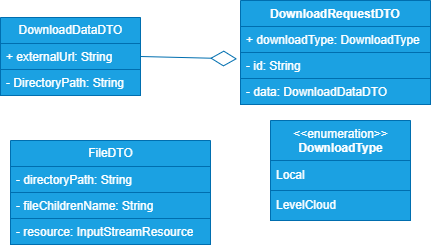

The diagram above was exported from draw.io. Its source (the exported page's mxGraphModel, read from the mxfile embedded in the PNG):
<mxGraphModel dx="1066" dy="835" grid="1" gridSize="10" guides="1" tooltips="1" connect="1" arrows="1" fold="1" page="1" pageScale="1" pageWidth="827" pageHeight="1169" background="#ffffff" math="0" shadow="0">
  <root>
    <mxCell id="0" />
    <mxCell id="1" parent="0" />
    <mxCell id="7" value="DownloadDataDTO" style="swimlane;fontStyle=0;childLayout=stackLayout;horizontal=1;startSize=26;fillColor=#1ba1e2;horizontalStack=0;resizeParent=1;resizeParentMax=0;resizeLast=0;collapsible=1;marginBottom=0;html=1;fontColor=#ffffff;strokeColor=#006EAF;" parent="1" vertex="1">
      <mxGeometry x="130" y="147" width="140" height="78" as="geometry" />
    </mxCell>
    <mxCell id="8" value="+ externalUrl: String" style="text;strokeColor=#006EAF;fillColor=#1ba1e2;align=left;verticalAlign=top;spacingLeft=4;spacingRight=4;overflow=hidden;rotatable=0;points=[[0,0.5],[1,0.5]];portConstraint=eastwest;whiteSpace=wrap;html=1;fontColor=#ffffff;" parent="7" vertex="1">
      <mxGeometry y="26" width="140" height="26" as="geometry" />
    </mxCell>
    <mxCell id="9" value="- DirectoryPath: String" style="text;strokeColor=#006EAF;fillColor=#1ba1e2;align=left;verticalAlign=top;spacingLeft=4;spacingRight=4;overflow=hidden;rotatable=0;points=[[0,0.5],[1,0.5]];portConstraint=eastwest;whiteSpace=wrap;html=1;fontColor=#ffffff;" parent="7" vertex="1">
      <mxGeometry y="52" width="140" height="26" as="geometry" />
    </mxCell>
    <mxCell id="13" value="&amp;lt;&amp;lt;enumeration&amp;gt;&amp;gt;&lt;br&gt;&lt;b&gt;DownloadType&lt;/b&gt;" style="swimlane;fontStyle=0;align=center;verticalAlign=top;childLayout=stackLayout;horizontal=1;startSize=40;horizontalStack=0;resizeParent=1;resizeParentMax=0;resizeLast=0;collapsible=0;marginBottom=0;html=1;fillColor=#1ba1e2;fontColor=#ffffff;strokeColor=#006EAF;" parent="1" vertex="1">
      <mxGeometry x="400" y="250" width="140" height="100" as="geometry" />
    </mxCell>
    <mxCell id="14" value="Local" style="text;html=1;strokeColor=#006EAF;fillColor=#1ba1e2;align=left;verticalAlign=middle;spacingLeft=4;spacingRight=4;overflow=hidden;rotatable=0;points=[[0,0.5],[1,0.5]];portConstraint=eastwest;fontColor=#ffffff;" parent="13" vertex="1">
      <mxGeometry y="40" width="140" height="30" as="geometry" />
    </mxCell>
    <mxCell id="19" value="LevelCloud" style="text;html=1;strokeColor=#006EAF;fillColor=#1ba1e2;align=left;verticalAlign=middle;spacingLeft=4;spacingRight=4;overflow=hidden;rotatable=0;points=[[0,0.5],[1,0.5]];portConstraint=eastwest;fontColor=#ffffff;" parent="13" vertex="1">
      <mxGeometry y="70" width="140" height="30" as="geometry" />
    </mxCell>
    <mxCell id="15" value="DownloadRequestDTO" style="swimlane;fontStyle=1;align=center;verticalAlign=top;childLayout=stackLayout;horizontal=1;startSize=26;horizontalStack=0;resizeParent=1;resizeParentMax=0;resizeLast=0;collapsible=1;marginBottom=0;fillColor=#1ba1e2;fontColor=#ffffff;strokeColor=#006EAF;" parent="1" vertex="1">
      <mxGeometry x="370" y="130" width="190" height="104" as="geometry" />
    </mxCell>
    <mxCell id="16" value="+ downloadType: DownloadType" style="text;strokeColor=#006EAF;fillColor=#1ba1e2;align=left;verticalAlign=top;spacingLeft=4;spacingRight=4;overflow=hidden;rotatable=0;points=[[0,0.5],[1,0.5]];portConstraint=eastwest;fontColor=#ffffff;" parent="15" vertex="1">
      <mxGeometry y="26" width="190" height="26" as="geometry" />
    </mxCell>
    <mxCell id="29" value="- id: String" style="text;strokeColor=#006EAF;fillColor=#1ba1e2;align=left;verticalAlign=top;spacingLeft=4;spacingRight=4;overflow=hidden;rotatable=0;points=[[0,0.5],[1,0.5]];portConstraint=eastwest;fontColor=#ffffff;" parent="15" vertex="1">
      <mxGeometry y="52" width="190" height="26" as="geometry" />
    </mxCell>
    <mxCell id="22" value="- data: DownloadDataDTO" style="text;strokeColor=#006EAF;fillColor=#1ba1e2;align=left;verticalAlign=top;spacingLeft=4;spacingRight=4;overflow=hidden;rotatable=0;points=[[0,0.5],[1,0.5]];portConstraint=eastwest;fontColor=#ffffff;" parent="15" vertex="1">
      <mxGeometry y="78" width="190" height="26" as="geometry" />
    </mxCell>
    <mxCell id="28" value="" style="endArrow=diamondThin;endFill=0;endSize=24;html=1;entryX=-0.018;entryY=0.244;entryDx=0;entryDy=0;entryPerimeter=0;exitX=1;exitY=0.5;exitDx=0;exitDy=0;fillColor=#1ba1e2;strokeColor=#006EAF;" parent="1" source="7" edge="1">
      <mxGeometry width="160" relative="1" as="geometry">
        <mxPoint x="280" y="190" as="sourcePoint" />
        <mxPoint x="366.58000000000015" y="188.34399999999994" as="targetPoint" />
      </mxGeometry>
    </mxCell>
    <mxCell id="30" value="FileDTO" style="swimlane;fontStyle=0;childLayout=stackLayout;horizontal=1;startSize=26;fillColor=#1ba1e2;horizontalStack=0;resizeParent=1;resizeParentMax=0;resizeLast=0;collapsible=1;marginBottom=0;html=1;fontColor=#ffffff;strokeColor=#006EAF;" parent="1" vertex="1">
      <mxGeometry x="140" y="270" width="200" height="104" as="geometry" />
    </mxCell>
    <mxCell id="31" value="- directoryPath: String" style="text;strokeColor=#006EAF;fillColor=#1ba1e2;align=left;verticalAlign=top;spacingLeft=4;spacingRight=4;overflow=hidden;rotatable=0;points=[[0,0.5],[1,0.5]];portConstraint=eastwest;whiteSpace=wrap;html=1;fontColor=#ffffff;" parent="30" vertex="1">
      <mxGeometry y="26" width="200" height="26" as="geometry" />
    </mxCell>
    <mxCell id="32" value="- fileChildrenName: String" style="text;strokeColor=#006EAF;fillColor=#1ba1e2;align=left;verticalAlign=top;spacingLeft=4;spacingRight=4;overflow=hidden;rotatable=0;points=[[0,0.5],[1,0.5]];portConstraint=eastwest;whiteSpace=wrap;html=1;fontColor=#ffffff;" parent="30" vertex="1">
      <mxGeometry y="52" width="200" height="26" as="geometry" />
    </mxCell>
    <mxCell id="33" value="- resource: InputStreamResource" style="text;strokeColor=#006EAF;fillColor=#1ba1e2;align=left;verticalAlign=top;spacingLeft=4;spacingRight=4;overflow=hidden;rotatable=0;points=[[0,0.5],[1,0.5]];portConstraint=eastwest;whiteSpace=wrap;html=1;fontColor=#ffffff;" parent="30" vertex="1">
      <mxGeometry y="78" width="200" height="26" as="geometry" />
    </mxCell>
  </root>
</mxGraphModel>